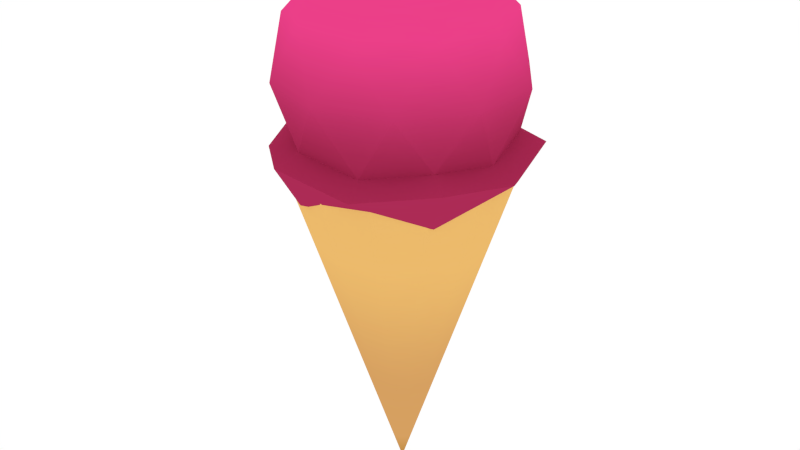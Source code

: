 # Source: Icecream.blend  (saved by Blender 2.76.0; exported with 4.5.12 LTS)
import bpy
from mathutils import Matrix  # noqa: F401  (used for matrix-valued properties, if any)

bpy.ops.wm.read_factory_settings(use_empty=True)
scene = bpy.context.scene
scene.name = 'Scene'

# ---- collections
col_collection_1 = bpy.data.collections.new('Collection 1'); scene.collection.children.link(col_collection_1)

# ---- images (referenced by path relative to the original .blend; pixels are not part of the script)
import os
ASSET_DIR = os.environ.get("B2B_ASSET_DIR", "")  # directory of the original .blend (textures are referenced by path, not embedded)
HERE = os.path.dirname(os.path.abspath(__file__))  # packed textures are extracted next to this script under _unpacked/

def load_image(name, relpath, width, height, colorspace="sRGB"):
    """Load a texture the original file referenced (path relative to the .blend, or extracted next to this script)."""
    p = next((c for c in (os.path.join(HERE, relpath), os.path.join(ASSET_DIR, relpath)) if relpath and os.path.exists(c)), "")
    if p:
        img = bpy.data.images.load(p, check_existing=True)
        img.name = name
    else:  # same state as the original file: an image datablock whose file is absent (Cycles renders it pink)
        img = bpy.data.images.new(name, width, height)
        img.source = "FILE"
        img.filepath = "//" + (relpath or name)
    img.colorspace_settings.name = colorspace
    return img
img_icecream_png = load_image('Icecream.png', '_unpacked/Icecream.5735266b.png', 128, 128, 'sRGB')

# ---- materials (node trees are filled in below, after node groups)
mat_material_002 = bpy.data.materials.new('Material.002')
mat_material_002.alpha_threshold = 0.0
mat_material_002.roughness = 0.5

# ---- material node trees
mat_material_002.use_nodes = True; mat_material_002.node_tree.nodes.clear()
_N = mat_material_002.node_tree.nodes; _L = mat_material_002.node_tree.links
n0 = _N.new('ShaderNodeOutputMaterial'); n0.name = 'Material Output'; n0.location = (300, 300)
n1 = _N.new('ShaderNodeBsdfDiffuse'); n1.name = 'Diffuse BSDF'; n1.location = (10, 300)
n2 = _N.new('ShaderNodeTexImage'); n2.name = 'Image Texture'; n2.location = (-180, 300)
n2.width = 140
n2.image = img_icecream_png
_L.new(n1.outputs[0], n0.inputs[0])
_L.new(n2.outputs[0], n1.inputs[0])
n0.is_active_output = True

# ---- world
world_world = bpy.data.worlds.new('World'); scene.world = world_world
world_world.color = (1.0, 1.0, 1.0)
world_world.use_sun_shadow = False
world_world.sun_shadow_jitter_overblur = 0.0
world_world.cycles.sampling_method = 'MANUAL'
world_world.cycles.sample_map_resolution = 256

# ---- meshes
me_cone = bpy.data.meshes.new('Cone')
me_cone.from_pydata([(-0.2923, 0.2331, -0.1472), (0.0, 0.0, 1.0), (-0.1566, 0.3253, -0.1076), (-0.1646, 0.318, -0.1053), (-0.358, 0.0817, -0.1264), (-0.3503, 0.09214, -0.119), (2.257e-08, 0.3692, -0.1326), (-0.008569, 0.3644, -0.124), (-0.08624, 0.3329, -0.08178), (-0.1062, 0.327, -0.07763), (-0.1226, 0.3246, -0.08178), (-0.1507, 0.3239, -0.09925), (-0.358, -0.0817, -0.1264), (-0.3525, 0.06773, -0.1091), (-0.3438, 0.02019, -0.08178), (-0.3423, -5.285e-09, -0.0772), (-0.3438, -0.02019, -0.08178), (-0.3525, -0.06773, -0.1091), (0.1618, 0.336, -0.144), (0.003513, 0.3672, -0.129), (-0.2923, -0.2331, -0.1472), (-0.3503, -0.09214, -0.119), (0.2768, 0.2207, -0.08605), (-0.1566, -0.3253, -0.1076), (-0.1646, -0.318, -0.1053), (0.3616, 0.08252, -0.1378), (0.29, 0.1902, -0.08178), (0.2819, 0.2048, -0.07895), (0.2783, 0.2145, -0.08178), (7.831e-08, -0.3692, -0.1326), (-0.1507, -0.3239, -0.09925), (-0.1226, -0.3246, -0.08178), (-0.1062, -0.327, -0.07763), (-0.08624, -0.3329, -0.08178), (-0.008568, -0.3644, -0.124), (0.3616, -0.08252, -0.1378), (0.1618, -0.336, -0.144), (0.003512, -0.3672, -0.129), (0.2768, -0.2207, -0.08605), (0.2783, -0.2145, -0.08178), (0.2819, -0.2048, -0.07895), (0.29, -0.1902, -0.08178), (0.2887, 0.2098, -0.2524), (0.3394, -1.932e-08, -0.221), (0.3795, 0.1233, -0.4308), (0.2345, 0.3228, -0.4308), (0.3542, 0.2573, -0.2191), (0.4164, -1.474e-08, -0.1807), (0.3795, -0.1233, -0.4308), (0.1049, 0.3228, -0.221), (0.2746, 0.1995, -0.6406), (0.2887, -0.2098, -0.2524), (0.3542, -0.2573, -0.2191), (0.1287, 0.396, -0.1807), (0.29, 0.2107, -0.08178), (0.3569, -5.327e-08, -0.6093), (0.0, 0.399, -0.4308), (0.1103, 0.3394, -0.6093), (0.1049, -0.3228, -0.221), (0.1287, -0.396, -0.1807), (0.29, -0.2107, -0.08178), (-0.1103, 0.3394, -0.2524), (-0.1353, 0.4164, -0.2191), (0.2746, -0.1995, -0.6406), (0.2345, -0.3228, -0.4308), (0.06483, 0.1995, -0.7703), (0.2098, -6.734e-08, -0.7703), (-0.1103, -0.3394, -0.2524), (-0.1353, -0.4164, -0.2191), (-0.2746, 0.1995, -0.221), (-0.3368, 0.2447, -0.1807), (-0.1108, 0.3409, -0.08178), (-0.1049, 0.3228, -0.6406), (-0.2345, 0.3228, -0.4308), (-0.2746, -0.1995, -0.221), (-0.3368, -0.2447, -0.1807), (0.0, -0.399, -0.4308), (-0.1108, -0.3409, -0.08178), (-0.3569, -2.206e-08, -0.2524), (-0.4378, -1.81e-08, -0.2191), (0.1103, -0.3394, -0.6093), (0.06483, -0.1995, -0.7703), (-0.1697, 0.1233, -0.7703), (0.0, -7.255e-08, -0.8299), (-0.2345, -0.3228, -0.4308), (-0.3795, 0.1233, -0.4308), (-0.3584, -5.685e-09, -0.08178), (-0.2887, 0.2098, -0.6093), (-0.3795, -0.1233, -0.4308), (-0.1049, -0.3228, -0.6406), (-0.1697, -0.1233, -0.7703), (-0.3394, -5.6e-08, -0.6406), (-0.2887, -0.2098, -0.6093)], [], [(0, 1, 2, 3), (4, 1, 0, 5), (2, 1, 6, 7, 8, 9, 10, 11), (12, 1, 4, 13, 14, 15, 16, 17), (6, 1, 18, 19), (20, 1, 12, 21), (18, 1, 22), (23, 1, 20, 24), (22, 1, 25, 26, 27, 28), (29, 1, 23, 30, 31, 32, 33, 34), (25, 1, 35), (36, 1, 29, 37), (35, 1, 38, 39, 40, 41), (38, 1, 36), (42, 43, 44), (42, 44, 45), (43, 42, 46, 47), (44, 43, 48), (49, 42, 45), (45, 44, 50), (51, 43, 47, 52), (42, 49, 53, 46), (46, 54, 47), (44, 48, 55), (43, 51, 48), (56, 49, 45), (45, 50, 57), (44, 55, 50), (58, 51, 52, 59), (47, 60, 52), (49, 61, 62, 53), (54, 46, 53), (47, 54, 26, 25, 35, 41, 60), (48, 63, 55), (51, 64, 48), (56, 45, 57), (61, 49, 56), (57, 50, 65), (50, 55, 66), (67, 58, 59, 68), (51, 58, 64), (60, 59, 52), (61, 69, 70, 62), (71, 7, 6, 19, 53, 62), (28, 54, 53, 19, 18, 22), (54, 27, 26), (40, 60, 41), (48, 64, 63), (55, 63, 66), (56, 57, 72), (61, 56, 73), (72, 57, 65), (65, 50, 66), (74, 67, 68, 75), (58, 67, 76), (77, 68, 59, 37, 29, 34), (64, 58, 76), (60, 39, 38, 36, 37, 59), (69, 61, 73), (69, 78, 79, 70), (71, 62, 70, 3, 2, 11), (71, 8, 7), (27, 54, 28), (39, 60, 40), (64, 80, 63), (66, 63, 81), (73, 56, 72), (82, 72, 65), (65, 66, 83), (78, 74, 75, 79), (67, 74, 84), (77, 30, 23, 24, 75, 68), (67, 84, 76), (33, 77, 34), (64, 76, 80), (85, 69, 73), (78, 69, 85), (86, 13, 4, 5, 70, 79), (10, 71, 11), (3, 70, 5, 0), (8, 71, 9), (63, 80, 81), (66, 81, 83), (73, 72, 87), (82, 65, 83), (87, 72, 82), (74, 78, 88), (86, 79, 75, 21, 12, 17), (84, 74, 88), (77, 31, 30), (21, 75, 24, 20), (76, 84, 89), (32, 77, 33), (76, 89, 80), (85, 73, 87), (78, 85, 88), (86, 14, 13), (9, 71, 10), (80, 89, 81), (81, 90, 83), (90, 82, 83), (91, 87, 82), (16, 86, 17), (84, 88, 92), (31, 77, 32), (84, 92, 89), (85, 87, 91), (88, 85, 91), (14, 86, 15), (81, 89, 90), (90, 91, 82), (15, 86, 16), (88, 91, 92), (89, 92, 90), (92, 91, 90)])
_uv = me_cone.uv_layers.new(name='UVMap')
_uv.uv.foreach_set('vector', [0.06018, 0.9256, 0.1133, 0.04369, 0.03457, 0.9031, 0.03661, 0.9012, 0.09518, 0.909, 0.1133, 0.04369, 0.06018, 0.9256, 0.09281, 0.9044, 0.03457, 0.9031, 0.1133, 0.04369, 0.017, 0.9287, 0.01865, 0.9216, 0.03001, 0.8864, 0.03227, 0.8828, 0.03347, 0.8854, 0.03468, 0.8973, 0.1314, 0.909, 0.1133, 0.04369, 0.09518, 0.909, 0.09824, 0.8977, 0.1088, 0.8797, 0.1133, 0.8767, 0.1178, 0.8797, 0.1283, 0.8977, 0.017, 0.9287, 0.1133, 0.04369, 0.01802, 0.9475, 0.01735, 0.9261, 0.1664, 0.9256, 0.1133, 0.04369, 0.1314, 0.909, 0.1338, 0.9044, 0.01802, 0.9475, 0.1133, 0.04369, 0.04657, 0.9031, 0.192, 0.9031, 0.1133, 0.04369, 0.1664, 0.9256, 0.19, 0.9012, 0.04657, 0.9031, 0.1133, 0.04369, 0.08706, 0.9563, 0.05536, 0.8998, 0.05119, 0.8968, 0.04839, 0.8993, 0.2096, 0.9287, 0.1133, 0.04369, 0.192, 0.9031, 0.1919, 0.8973, 0.1931, 0.8854, 0.1943, 0.8828, 0.1965, 0.8864, 0.2079, 0.9216, 0.08706, 0.9563, 0.1133, 0.04369, 0.1395, 0.9563, 0.2085, 0.9475, 0.1133, 0.04369, 0.2096, 0.9287, 0.2092, 0.9261, 0.1395, 0.9563, 0.1133, 0.04369, 0.18, 0.9031, 0.1782, 0.8993, 0.1754, 0.8968, 0.1712, 0.8998, 0.18, 0.9031, 0.1133, 0.04369, 0.2085, 0.9475, 0.3722, 0.2447, 0.4062, 0.205, 0.3862, 0.4712, 0.3722, 0.2447, 0.3862, 0.4712, 0.3539, 0.4712, 0.4062, 0.205, 0.3722, 0.2447, 0.3645, 0.2025, 0.4062, 0.1537, 0.3862, 0.4712, 0.4062, 0.205, 0.4263, 0.4712, 0.3539, 0.205, 0.3722, 0.2447, 0.3539, 0.4712, 0.3539, 0.4712, 0.3862, 0.4712, 0.3739, 0.7374, 0.4403, 0.2447, 0.4062, 0.205, 0.4062, 0.1537, 0.448, 0.2025, 0.3722, 0.2447, 0.3539, 0.205, 0.342, 0.1537, 0.3645, 0.2025, 0.3645, 0.2025, 0.3721, 0.02824, 0.4062, 0.1537, 0.3862, 0.4712, 0.4263, 0.4712, 0.4062, 0.6977, 0.4062, 0.205, 0.4403, 0.2447, 0.4263, 0.4712, 0.3415, 0.4712, 0.3539, 0.205, 0.3539, 0.4712, 0.3539, 0.4712, 0.3739, 0.7374, 0.3512, 0.6977, 0.3862, 0.4712, 0.4062, 0.6977, 0.3739, 0.7374, 0.4586, 0.205, 0.4403, 0.2447, 0.448, 0.2025, 0.4705, 0.1537, 0.4062, 0.1537, 0.4404, 0.02824, 0.448, 0.2025, 0.3539, 0.205, 0.3512, 0.2447, 0.3387, 0.2025, 0.342, 0.1537, 0.3721, 0.02824, 0.3645, 0.2025, 0.342, 0.1537, 0.4062, 0.1537, 0.3721, 0.02824, 0.3754, 0.02824, 0.3929, 0.09931, 0.4196, 0.09931, 0.4371, 0.02824, 0.4404, 0.02824, 0.4263, 0.4712, 0.4386, 0.7374, 0.4062, 0.6977, 0.4403, 0.2447, 0.4586, 0.4712, 0.4263, 0.4712, 0.3415, 0.4712, 0.3539, 0.4712, 0.3512, 0.6977, 0.3512, 0.2447, 0.3539, 0.205, 0.3415, 0.4712, 0.3512, 0.6977, 0.3739, 0.7374, 0.3739, 0.9019, 0.3739, 0.7374, 0.4062, 0.6977, 0.4062, 0.9019, 0.4613, 0.2447, 0.4586, 0.205, 0.4705, 0.1537, 0.4738, 0.2025, 0.4403, 0.2447, 0.4586, 0.205, 0.4586, 0.4712, 0.4404, 0.02824, 0.4705, 0.1537, 0.448, 0.2025, 0.3512, 0.2447, 0.3739, 0.205, 0.3665, 0.1537, 0.3387, 0.2025, 0.3509, 0.02824, 0.3471, 0.0818, 0.3463, 0.09272, 0.3467, 0.08813, 0.342, 0.1537, 0.3387, 0.2025, 0.3714, 0.02824, 0.3721, 0.02824, 0.342, 0.1537, 0.3467, 0.08813, 0.3517, 0.1072, 0.3704, 0.03366, 0.3721, 0.02824, 0.373, 0.02465, 0.3754, 0.02824, 0.4395, 0.02465, 0.4404, 0.02824, 0.4371, 0.02824, 0.4263, 0.4712, 0.4586, 0.4712, 0.4386, 0.7374, 0.4062, 0.6977, 0.4386, 0.7374, 0.4062, 0.9019, 0.3415, 0.4712, 0.3512, 0.6977, 0.3539, 0.7374, 0.3512, 0.2447, 0.3415, 0.4712, 0.3539, 0.4712, 0.3539, 0.7374, 0.3512, 0.6977, 0.3739, 0.9019, 0.3739, 0.9019, 0.3739, 0.7374, 0.4062, 0.9019, 0.4386, 0.205, 0.4613, 0.2447, 0.4738, 0.2025, 0.446, 0.1537, 0.4586, 0.205, 0.4613, 0.2447, 0.471, 0.4712, 0.4616, 0.02824, 0.4738, 0.2025, 0.4705, 0.1537, 0.4658, 0.08813, 0.4662, 0.09272, 0.4654, 0.0818, 0.4586, 0.4712, 0.4586, 0.205, 0.471, 0.4712, 0.4404, 0.02824, 0.4411, 0.02824, 0.4421, 0.03366, 0.4608, 0.1072, 0.4658, 0.08813, 0.4705, 0.1537, 0.3739, 0.205, 0.3512, 0.2447, 0.3539, 0.4712, 0.3739, 0.205, 0.4062, 0.2447, 0.4062, 0.2025, 0.3665, 0.1537, 0.3509, 0.02824, 0.3387, 0.2025, 0.3665, 0.1537, 0.3546, 0.05814, 0.3535, 0.06096, 0.3537, 0.05041, 0.3509, 0.02824, 0.3522, 0.02824, 0.3471, 0.0818, 0.373, 0.02465, 0.3721, 0.02824, 0.3714, 0.02824, 0.4411, 0.02824, 0.4404, 0.02824, 0.4395, 0.02465, 0.4586, 0.4712, 0.4613, 0.6977, 0.4386, 0.7374, 0.4062, 0.9019, 0.4386, 0.7374, 0.4386, 0.9019, 0.3539, 0.4712, 0.3415, 0.4712, 0.3539, 0.7374, 0.3862, 0.9019, 0.3539, 0.7374, 0.3739, 0.9019, 0.3739, 0.9019, 0.4062, 0.9019, 0.4062, 0.9776, 0.4062, 0.2447, 0.4386, 0.205, 0.446, 0.1537, 0.4062, 0.2025, 0.4613, 0.2447, 0.4386, 0.205, 0.4586, 0.4712, 0.4616, 0.02824, 0.4588, 0.05041, 0.459, 0.06096, 0.4579, 0.05814, 0.446, 0.1537, 0.4738, 0.2025, 0.4613, 0.2447, 0.4586, 0.4712, 0.471, 0.4712, 0.4603, 0.02824, 0.4616, 0.02824, 0.4654, 0.0818, 0.4586, 0.4712, 0.471, 0.4712, 0.4613, 0.6977, 0.3862, 0.4712, 0.3739, 0.205, 0.3539, 0.4712, 0.4062, 0.2447, 0.3739, 0.205, 0.3862, 0.4712, 0.4062, 0.02824, 0.3953, 0.06297, 0.393, 0.08489, 0.3913, 0.07549, 0.3665, 0.1537, 0.4062, 0.2025, 0.3536, 0.02824, 0.3509, 0.02824, 0.3537, 0.05041, 0.3546, 0.05814, 0.3665, 0.1537, 0.3913, 0.07549, 0.3684, 0.1112, 0.3522, 0.02824, 0.3509, 0.02824, 0.3532, 0.02298, 0.4386, 0.7374, 0.4613, 0.6977, 0.4386, 0.9019, 0.4062, 0.9019, 0.4386, 0.9019, 0.4062, 0.9776, 0.3539, 0.4712, 0.3539, 0.7374, 0.3722, 0.6977, 0.3862, 0.9019, 0.3739, 0.9019, 0.4062, 0.9776, 0.3722, 0.6977, 0.3539, 0.7374, 0.3862, 0.9019, 0.4386, 0.205, 0.4062, 0.2447, 0.4263, 0.4712, 0.4062, 0.02824, 0.4062, 0.2025, 0.446, 0.1537, 0.4212, 0.07549, 0.4195, 0.08489, 0.4172, 0.06297, 0.4586, 0.4712, 0.4386, 0.205, 0.4263, 0.4712, 0.4616, 0.02824, 0.4589, 0.02824, 0.4588, 0.05041, 0.4212, 0.07549, 0.446, 0.1537, 0.4579, 0.05814, 0.4441, 0.1112, 0.471, 0.4712, 0.4586, 0.4712, 0.4586, 0.7374, 0.4593, 0.02298, 0.4616, 0.02824, 0.4603, 0.02824, 0.471, 0.4712, 0.4586, 0.7374, 0.4613, 0.6977, 0.3862, 0.4712, 0.3539, 0.4712, 0.3722, 0.6977, 0.4062, 0.2447, 0.3862, 0.4712, 0.4263, 0.4712, 0.4062, 0.02824, 0.403, 0.02824, 0.3953, 0.06297, 0.3532, 0.02298, 0.3509, 0.02824, 0.3536, 0.02824, 0.4613, 0.6977, 0.4586, 0.7374, 0.4386, 0.9019, 0.4386, 0.9019, 0.4263, 0.9019, 0.4062, 0.9776, 0.4263, 0.9019, 0.3862, 0.9019, 0.4062, 0.9776, 0.4062, 0.7374, 0.3722, 0.6977, 0.3862, 0.9019, 0.4095, 0.02824, 0.4062, 0.02824, 0.4172, 0.06297, 0.4586, 0.4712, 0.4263, 0.4712, 0.4403, 0.6977, 0.4589, 0.02824, 0.4616, 0.02824, 0.4593, 0.02298, 0.4586, 0.4712, 0.4403, 0.6977, 0.4586, 0.7374, 0.3862, 0.4712, 0.3722, 0.6977, 0.4062, 0.7374, 0.4263, 0.4712, 0.3862, 0.4712, 0.4062, 0.7374, 0.403, 0.02824, 0.4062, 0.02824, 0.4062, 0.02243, 0.4386, 0.9019, 0.4586, 0.7374, 0.4263, 0.9019, 0.4263, 0.9019, 0.4062, 0.7374, 0.3862, 0.9019, 0.4062, 0.02243, 0.4062, 0.02824, 0.4095, 0.02824, 0.4263, 0.4712, 0.4062, 0.7374, 0.4403, 0.6977, 0.4586, 0.7374, 0.4403, 0.6977, 0.4263, 0.9019, 0.4403, 0.6977, 0.4062, 0.7374, 0.4263, 0.9019])
me_cone.materials.append(mat_material_002)
me_cone.use_remesh_preserve_volume = False
me_cone.use_remesh_preserve_attributes = False
me_cone.use_mirror_vertex_groups = False
me_cone.update()

# ---- objects
ob_icecream = bpy.data.objects.new('Icecream', me_cone)

# ---- transforms, parenting, visibility, modifiers, constraints
ob_icecream.location = (0.0, 0.0, 0.0)
ob_icecream.rotation_euler = (3.142, 0.0, 0.0)
ob_icecream.lineart.crease_threshold = 0.0

# ---- collection membership
col_collection_1.objects.link(ob_icecream)

# ---- scene / render settings (as saved in the file)
scene.frame_start = 1; scene.frame_end = 250; scene.frame_set(1)
scene.render.engine = 'CYCLES'
scene.render.resolution_percentage = 50
scene.render.dither_intensity = 0.0
scene.cycles.use_denoising = False
scene.cycles.samples = 10
scene.cycles.sampling_pattern = 'TABULATED_SOBOL'
scene.cycles.light_sampling_threshold = 0.0
scene.cycles.use_adaptive_sampling = False
scene.cycles.use_light_tree = False
scene.cycles.blur_glossy = 0.0
scene.cycles.pixel_filter_type = 'GAUSSIAN'
scene.cycles.sample_clamp_indirect = 0.0
scene.view_settings.view_transform = 'Standard'
bpy.context.view_layer.update()

# ---- added for rendering (the .blend has no active camera): camera
cam_auto = bpy.data.cameras.new('AutoCamera')
cam_auto.lens = 50.0
cam_auto.sensor_width = 36.0
cam_auto.clip_end = 1000.0
ob_auto_camera = bpy.data.objects.new('AutoCamera', cam_auto)
scene.collection.objects.link(ob_auto_camera)
ob_auto_camera.location = (2.01031, -2.42523, 1.53175)
ob_auto_camera.rotation_euler = (1.09748, -7.21219e-08, 0.694738)
scene.camera = ob_auto_camera
bpy.context.view_layer.update()
